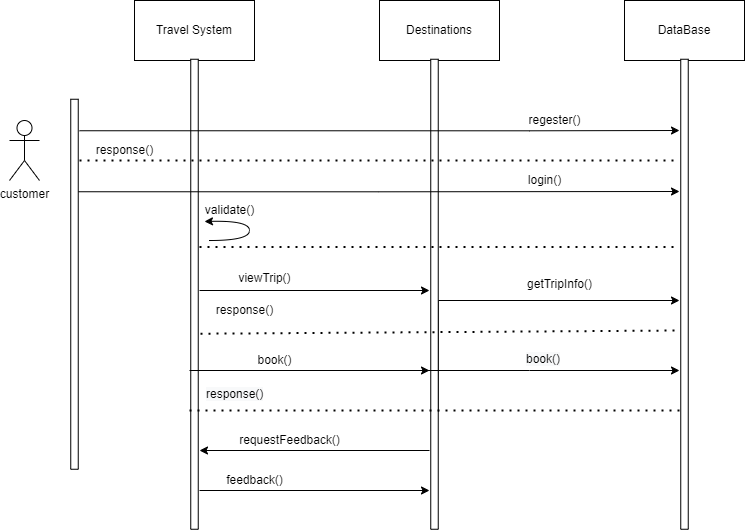

The diagram above was exported from draw.io. Its source (the exported page's mxGraphModel, read from the mxfile embedded in the PNG):
<mxGraphModel dx="868" dy="450" grid="1" gridSize="10" guides="1" tooltips="1" connect="1" arrows="1" fold="1" page="1" pageScale="1" pageWidth="850" pageHeight="1100" math="0" shadow="0">
  <root>
    <mxCell id="0" />
    <mxCell id="1" parent="0" />
    <mxCell id="ZgusQb2pq1VVyjiVhrwn-2" value="Travel System" style="rounded=0;whiteSpace=wrap;html=1;" parent="1" vertex="1">
      <mxGeometry x="165" y="30" width="120" height="60" as="geometry" />
    </mxCell>
    <mxCell id="ZgusQb2pq1VVyjiVhrwn-3" value="Destinations" style="rounded=0;whiteSpace=wrap;html=1;" parent="1" vertex="1">
      <mxGeometry x="410" y="30" width="120" height="60" as="geometry" />
    </mxCell>
    <mxCell id="ZgusQb2pq1VVyjiVhrwn-4" value="DataBase" style="rounded=0;whiteSpace=wrap;html=1;" parent="1" vertex="1">
      <mxGeometry x="655" y="30" width="120" height="60" as="geometry" />
    </mxCell>
    <mxCell id="ZgusQb2pq1VVyjiVhrwn-33" style="edgeStyle=orthogonalEdgeStyle;rounded=0;orthogonalLoop=1;jettySize=auto;html=1;" parent="1" edge="1">
      <mxGeometry relative="1" as="geometry">
        <mxPoint x="460" y="320" as="targetPoint" />
        <mxPoint x="230" y="320" as="sourcePoint" />
      </mxGeometry>
    </mxCell>
    <mxCell id="ZgusQb2pq1VVyjiVhrwn-5" value="" style="rounded=0;whiteSpace=wrap;html=1;rotation=90;" parent="1" vertex="1">
      <mxGeometry x="-10" y="320" width="470" height="7.5" as="geometry" />
    </mxCell>
    <mxCell id="ZgusQb2pq1VVyjiVhrwn-35" style="edgeStyle=orthogonalEdgeStyle;rounded=0;orthogonalLoop=1;jettySize=auto;html=1;exitX=0.75;exitY=0;exitDx=0;exitDy=0;" parent="1" source="ZgusQb2pq1VVyjiVhrwn-6" edge="1">
      <mxGeometry relative="1" as="geometry">
        <mxPoint x="710" y="330" as="targetPoint" />
        <Array as="points">
          <mxPoint x="469" y="330" />
          <mxPoint x="711" y="330" />
        </Array>
      </mxGeometry>
    </mxCell>
    <mxCell id="ZgusQb2pq1VVyjiVhrwn-6" value="" style="rounded=0;whiteSpace=wrap;html=1;rotation=90;" parent="1" vertex="1">
      <mxGeometry x="230" y="320" width="470" height="7.5" as="geometry" />
    </mxCell>
    <mxCell id="ZgusQb2pq1VVyjiVhrwn-7" value="" style="rounded=0;whiteSpace=wrap;html=1;rotation=90;" parent="1" vertex="1">
      <mxGeometry x="480" y="320" width="470" height="7.5" as="geometry" />
    </mxCell>
    <mxCell id="ZgusQb2pq1VVyjiVhrwn-10" style="edgeStyle=orthogonalEdgeStyle;rounded=0;orthogonalLoop=1;jettySize=auto;html=1;exitX=0.25;exitY=0;exitDx=0;exitDy=0;" parent="1" source="ZgusQb2pq1VVyjiVhrwn-8" edge="1">
      <mxGeometry relative="1" as="geometry">
        <mxPoint x="710" y="221" as="targetPoint" />
      </mxGeometry>
    </mxCell>
    <mxCell id="ZgusQb2pq1VVyjiVhrwn-8" value="" style="rounded=0;whiteSpace=wrap;html=1;rotation=90;" parent="1" vertex="1">
      <mxGeometry x="-80" y="310" width="370" height="7.5" as="geometry" />
    </mxCell>
    <mxCell id="ZgusQb2pq1VVyjiVhrwn-11" value="login()" style="text;html=1;align=center;verticalAlign=middle;resizable=0;points=[];autosize=1;strokeColor=none;fillColor=none;" parent="1" vertex="1">
      <mxGeometry x="550" y="200" width="50" height="20" as="geometry" />
    </mxCell>
    <mxCell id="ZgusQb2pq1VVyjiVhrwn-12" value="" style="endArrow=none;dashed=1;html=1;dashPattern=1 3;strokeWidth=2;rounded=0;" parent="1" edge="1">
      <mxGeometry width="50" height="50" relative="1" as="geometry">
        <mxPoint x="230" y="276.5" as="sourcePoint" />
        <mxPoint x="710" y="276.5" as="targetPoint" />
        <Array as="points">
          <mxPoint x="610" y="276.5" />
        </Array>
      </mxGeometry>
    </mxCell>
    <mxCell id="ZgusQb2pq1VVyjiVhrwn-13" value="validate()" style="text;html=1;align=center;verticalAlign=middle;resizable=0;points=[];autosize=1;strokeColor=none;fillColor=none;" parent="1" vertex="1">
      <mxGeometry x="230" y="230" width="60" height="20" as="geometry" />
    </mxCell>
    <mxCell id="ZgusQb2pq1VVyjiVhrwn-20" value="customer" style="shape=umlActor;verticalLabelPosition=bottom;verticalAlign=top;html=1;outlineConnect=0;" parent="1" vertex="1">
      <mxGeometry x="40" y="150" width="30" height="60" as="geometry" />
    </mxCell>
    <mxCell id="ZgusQb2pq1VVyjiVhrwn-23" style="edgeStyle=orthogonalEdgeStyle;rounded=0;orthogonalLoop=1;jettySize=auto;html=1;exitX=0.25;exitY=0;exitDx=0;exitDy=0;" parent="1" edge="1">
      <mxGeometry relative="1" as="geometry">
        <mxPoint x="710" y="160" as="targetPoint" />
        <mxPoint x="110" y="160.2500000000016" as="sourcePoint" />
        <Array as="points">
          <mxPoint x="560" y="160" />
          <mxPoint x="560" y="160" />
        </Array>
      </mxGeometry>
    </mxCell>
    <mxCell id="ZgusQb2pq1VVyjiVhrwn-24" value="regester()" style="text;html=1;align=center;verticalAlign=middle;resizable=0;points=[];autosize=1;strokeColor=none;fillColor=none;" parent="1" vertex="1">
      <mxGeometry x="550" y="140" width="70" height="20" as="geometry" />
    </mxCell>
    <mxCell id="ZgusQb2pq1VVyjiVhrwn-26" value="" style="endArrow=none;dashed=1;html=1;dashPattern=1 3;strokeWidth=2;rounded=0;" parent="1" edge="1">
      <mxGeometry width="50" height="50" relative="1" as="geometry">
        <mxPoint x="110" y="190" as="sourcePoint" />
        <mxPoint x="710" y="190" as="targetPoint" />
        <Array as="points">
          <mxPoint x="610" y="190" />
        </Array>
      </mxGeometry>
    </mxCell>
    <mxCell id="ZgusQb2pq1VVyjiVhrwn-27" value="response()" style="text;html=1;align=center;verticalAlign=middle;resizable=0;points=[];autosize=1;strokeColor=none;fillColor=none;" parent="1" vertex="1">
      <mxGeometry x="120" y="170" width="70" height="20" as="geometry" />
    </mxCell>
    <mxCell id="ZgusQb2pq1VVyjiVhrwn-32" value="" style="curved=1;endArrow=classic;html=1;rounded=0;entryX=0.083;entryY=1.05;entryDx=0;entryDy=0;entryPerimeter=0;" parent="1" target="ZgusQb2pq1VVyjiVhrwn-13" edge="1">
      <mxGeometry width="50" height="50" relative="1" as="geometry">
        <mxPoint x="240" y="270" as="sourcePoint" />
        <mxPoint x="390" y="230" as="targetPoint" />
        <Array as="points">
          <mxPoint x="280" y="270" />
          <mxPoint x="280" y="250" />
        </Array>
      </mxGeometry>
    </mxCell>
    <mxCell id="ZgusQb2pq1VVyjiVhrwn-34" value="viewTrip()" style="text;html=1;align=center;verticalAlign=middle;resizable=0;points=[];autosize=1;strokeColor=none;fillColor=none;" parent="1" vertex="1">
      <mxGeometry x="260" y="297.5" width="70" height="20" as="geometry" />
    </mxCell>
    <mxCell id="ZgusQb2pq1VVyjiVhrwn-36" value="getTripInfo()" style="text;html=1;align=center;verticalAlign=middle;resizable=0;points=[];autosize=1;strokeColor=none;fillColor=none;" parent="1" vertex="1">
      <mxGeometry x="550" y="303.75" width="80" height="20" as="geometry" />
    </mxCell>
    <mxCell id="ZgusQb2pq1VVyjiVhrwn-37" value="" style="endArrow=none;dashed=1;html=1;dashPattern=1 3;strokeWidth=2;rounded=0;exitX=0.584;exitY=-0.3;exitDx=0;exitDy=0;exitPerimeter=0;" parent="1" source="ZgusQb2pq1VVyjiVhrwn-5" edge="1">
      <mxGeometry width="50" height="50" relative="1" as="geometry">
        <mxPoint x="510" y="420" as="sourcePoint" />
        <mxPoint x="710" y="360" as="targetPoint" />
      </mxGeometry>
    </mxCell>
    <mxCell id="ZgusQb2pq1VVyjiVhrwn-38" value="response()" style="text;html=1;align=center;verticalAlign=middle;resizable=0;points=[];autosize=1;strokeColor=none;fillColor=none;" parent="1" vertex="1">
      <mxGeometry x="240" y="330" width="70" height="20" as="geometry" />
    </mxCell>
    <mxCell id="ZgusQb2pq1VVyjiVhrwn-39" style="edgeStyle=orthogonalEdgeStyle;rounded=0;orthogonalLoop=1;jettySize=auto;html=1;" parent="1" edge="1">
      <mxGeometry relative="1" as="geometry">
        <mxPoint x="710" y="400" as="targetPoint" />
        <mxPoint x="220" y="400" as="sourcePoint" />
        <Array as="points">
          <mxPoint x="560" y="400" />
          <mxPoint x="560" y="400" />
        </Array>
      </mxGeometry>
    </mxCell>
    <mxCell id="ZgusQb2pq1VVyjiVhrwn-40" value="book()" style="text;html=1;align=center;verticalAlign=middle;resizable=0;points=[];autosize=1;strokeColor=none;fillColor=none;" parent="1" vertex="1">
      <mxGeometry x="280" y="380" width="50" height="20" as="geometry" />
    </mxCell>
    <mxCell id="ZgusQb2pq1VVyjiVhrwn-41" style="edgeStyle=orthogonalEdgeStyle;rounded=0;orthogonalLoop=1;jettySize=auto;html=1;" parent="1" edge="1">
      <mxGeometry relative="1" as="geometry">
        <mxPoint x="460" y="400" as="targetPoint" />
        <mxPoint x="230" y="400" as="sourcePoint" />
      </mxGeometry>
    </mxCell>
    <mxCell id="ZgusQb2pq1VVyjiVhrwn-42" value="&lt;span style=&quot;color: rgb(0, 0, 0); font-family: helvetica; font-size: 12px; font-style: normal; font-weight: 400; letter-spacing: normal; text-align: center; text-indent: 0px; text-transform: none; word-spacing: 0px; background-color: rgb(248, 249, 250); display: inline; float: none;&quot;&gt;book()&lt;/span&gt;" style="text;whiteSpace=wrap;html=1;" parent="1" vertex="1">
      <mxGeometry x="555" y="375" width="60" height="30" as="geometry" />
    </mxCell>
    <mxCell id="ZgusQb2pq1VVyjiVhrwn-43" value="" style="endArrow=none;dashed=1;html=1;dashPattern=1 3;strokeWidth=2;rounded=0;" parent="1" edge="1">
      <mxGeometry width="50" height="50" relative="1" as="geometry">
        <mxPoint x="220" y="440" as="sourcePoint" />
        <mxPoint x="710" y="440" as="targetPoint" />
        <Array as="points">
          <mxPoint x="610" y="440" />
        </Array>
      </mxGeometry>
    </mxCell>
    <mxCell id="ZgusQb2pq1VVyjiVhrwn-44" value="&lt;span style=&quot;color: rgb(0, 0, 0); font-family: helvetica; font-size: 12px; font-style: normal; font-weight: 400; letter-spacing: normal; text-align: center; text-indent: 0px; text-transform: none; word-spacing: 0px; background-color: rgb(248, 249, 250); display: inline; float: none;&quot;&gt;response()&lt;/span&gt;" style="text;whiteSpace=wrap;html=1;" parent="1" vertex="1">
      <mxGeometry x="235" y="410" width="80" height="30" as="geometry" />
    </mxCell>
    <mxCell id="ZgusQb2pq1VVyjiVhrwn-46" style="edgeStyle=orthogonalEdgeStyle;rounded=0;orthogonalLoop=1;jettySize=auto;html=1;" parent="1" edge="1">
      <mxGeometry relative="1" as="geometry">
        <mxPoint x="460" y="520" as="targetPoint" />
        <mxPoint x="230" y="520" as="sourcePoint" />
      </mxGeometry>
    </mxCell>
    <mxCell id="ZgusQb2pq1VVyjiVhrwn-47" value="feedback()" style="text;html=1;align=center;verticalAlign=middle;resizable=0;points=[];autosize=1;strokeColor=none;fillColor=none;" parent="1" vertex="1">
      <mxGeometry x="250" y="500" width="70" height="20" as="geometry" />
    </mxCell>
    <mxCell id="ZgusQb2pq1VVyjiVhrwn-48" style="edgeStyle=orthogonalEdgeStyle;rounded=0;orthogonalLoop=1;jettySize=auto;html=1;" parent="1" edge="1">
      <mxGeometry relative="1" as="geometry">
        <mxPoint x="230" y="480" as="targetPoint" />
        <mxPoint x="460" y="480" as="sourcePoint" />
      </mxGeometry>
    </mxCell>
    <mxCell id="ZgusQb2pq1VVyjiVhrwn-49" value="requestFeedback()" style="text;html=1;align=center;verticalAlign=middle;resizable=0;points=[];autosize=1;strokeColor=none;fillColor=none;" parent="1" vertex="1">
      <mxGeometry x="260" y="460" width="120" height="20" as="geometry" />
    </mxCell>
  </root>
</mxGraphModel>